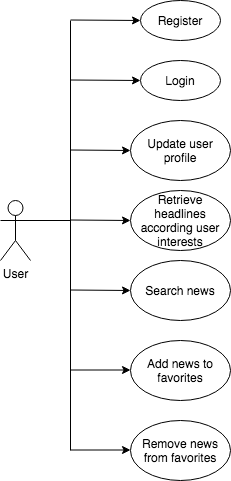

The diagram above was exported from draw.io. Its source (the exported page's mxGraphModel, read from the mxfile embedded in the PNG):
<mxGraphModel dx="1115" dy="748" grid="1" gridSize="10" guides="1" tooltips="1" connect="1" arrows="1" fold="1" page="1" pageScale="1" pageWidth="850" pageHeight="1100" math="0" shadow="0">
  <root>
    <mxCell id="0" />
    <mxCell id="1" parent="0" />
    <mxCell id="AW7tUsM_p5GdxyHxyeIG-1" value="User" style="shape=umlActor;verticalLabelPosition=bottom;labelBackgroundColor=#ffffff;verticalAlign=top;html=1;outlineConnect=0;" vertex="1" parent="1">
      <mxGeometry x="90" y="280" width="30" height="60" as="geometry" />
    </mxCell>
    <mxCell id="AW7tUsM_p5GdxyHxyeIG-4" value="Register" style="ellipse;whiteSpace=wrap;html=1;" vertex="1" parent="1">
      <mxGeometry x="230" y="80" width="80" height="40" as="geometry" />
    </mxCell>
    <mxCell id="AW7tUsM_p5GdxyHxyeIG-5" value="Login" style="ellipse;whiteSpace=wrap;html=1;" vertex="1" parent="1">
      <mxGeometry x="230" y="140" width="80" height="40" as="geometry" />
    </mxCell>
    <mxCell id="AW7tUsM_p5GdxyHxyeIG-6" value="Update user profile" style="ellipse;whiteSpace=wrap;html=1;" vertex="1" parent="1">
      <mxGeometry x="220" y="200" width="100" height="60" as="geometry" />
    </mxCell>
    <mxCell id="AW7tUsM_p5GdxyHxyeIG-8" value="Retrieve headlines according user interests" style="ellipse;whiteSpace=wrap;html=1;" vertex="1" parent="1">
      <mxGeometry x="220" y="270" width="100" height="60" as="geometry" />
    </mxCell>
    <mxCell id="AW7tUsM_p5GdxyHxyeIG-9" value="Search news" style="ellipse;whiteSpace=wrap;html=1;" vertex="1" parent="1">
      <mxGeometry x="220" y="340" width="100" height="60" as="geometry" />
    </mxCell>
    <mxCell id="AW7tUsM_p5GdxyHxyeIG-10" value="Add news to favorites" style="ellipse;whiteSpace=wrap;html=1;" vertex="1" parent="1">
      <mxGeometry x="220" y="420" width="100" height="60" as="geometry" />
    </mxCell>
    <mxCell id="AW7tUsM_p5GdxyHxyeIG-14" value="Remove news from favorites" style="ellipse;whiteSpace=wrap;html=1;" vertex="1" parent="1">
      <mxGeometry x="220" y="500" width="100" height="60" as="geometry" />
    </mxCell>
    <mxCell id="AW7tUsM_p5GdxyHxyeIG-15" value="" style="endArrow=none;html=1;" edge="1" parent="1">
      <mxGeometry width="50" height="50" relative="1" as="geometry">
        <mxPoint x="160" y="530" as="sourcePoint" />
        <mxPoint x="160" y="100" as="targetPoint" />
      </mxGeometry>
    </mxCell>
    <mxCell id="AW7tUsM_p5GdxyHxyeIG-18" value="" style="endArrow=classic;html=1;" edge="1" parent="1">
      <mxGeometry width="50" height="50" relative="1" as="geometry">
        <mxPoint x="160" y="99.5" as="sourcePoint" />
        <mxPoint x="230" y="100" as="targetPoint" />
      </mxGeometry>
    </mxCell>
    <mxCell id="AW7tUsM_p5GdxyHxyeIG-19" value="" style="endArrow=classic;html=1;" edge="1" parent="1">
      <mxGeometry width="50" height="50" relative="1" as="geometry">
        <mxPoint x="160" y="159.5" as="sourcePoint" />
        <mxPoint x="230" y="160" as="targetPoint" />
      </mxGeometry>
    </mxCell>
    <mxCell id="AW7tUsM_p5GdxyHxyeIG-20" value="" style="endArrow=classic;html=1;" edge="1" parent="1">
      <mxGeometry width="50" height="50" relative="1" as="geometry">
        <mxPoint x="160" y="229.5" as="sourcePoint" />
        <mxPoint x="220" y="230" as="targetPoint" />
      </mxGeometry>
    </mxCell>
    <mxCell id="AW7tUsM_p5GdxyHxyeIG-21" value="" style="endArrow=classic;html=1;" edge="1" parent="1">
      <mxGeometry width="50" height="50" relative="1" as="geometry">
        <mxPoint x="160" y="299.5" as="sourcePoint" />
        <mxPoint x="220" y="300" as="targetPoint" />
      </mxGeometry>
    </mxCell>
    <mxCell id="AW7tUsM_p5GdxyHxyeIG-22" value="" style="endArrow=classic;html=1;" edge="1" parent="1">
      <mxGeometry width="50" height="50" relative="1" as="geometry">
        <mxPoint x="160" y="369.5" as="sourcePoint" />
        <mxPoint x="220" y="370" as="targetPoint" />
      </mxGeometry>
    </mxCell>
    <mxCell id="AW7tUsM_p5GdxyHxyeIG-23" value="" style="endArrow=classic;html=1;" edge="1" parent="1">
      <mxGeometry width="50" height="50" relative="1" as="geometry">
        <mxPoint x="160" y="449.5" as="sourcePoint" />
        <mxPoint x="220" y="449.5" as="targetPoint" />
      </mxGeometry>
    </mxCell>
    <mxCell id="AW7tUsM_p5GdxyHxyeIG-24" value="" style="endArrow=classic;html=1;" edge="1" parent="1">
      <mxGeometry width="50" height="50" relative="1" as="geometry">
        <mxPoint x="160" y="529.5" as="sourcePoint" />
        <mxPoint x="220" y="529.5" as="targetPoint" />
      </mxGeometry>
    </mxCell>
    <mxCell id="AW7tUsM_p5GdxyHxyeIG-25" value="" style="endArrow=none;html=1;" edge="1" parent="1">
      <mxGeometry width="50" height="50" relative="1" as="geometry">
        <mxPoint x="110" y="300" as="sourcePoint" />
        <mxPoint x="160" y="300" as="targetPoint" />
      </mxGeometry>
    </mxCell>
  </root>
</mxGraphModel>